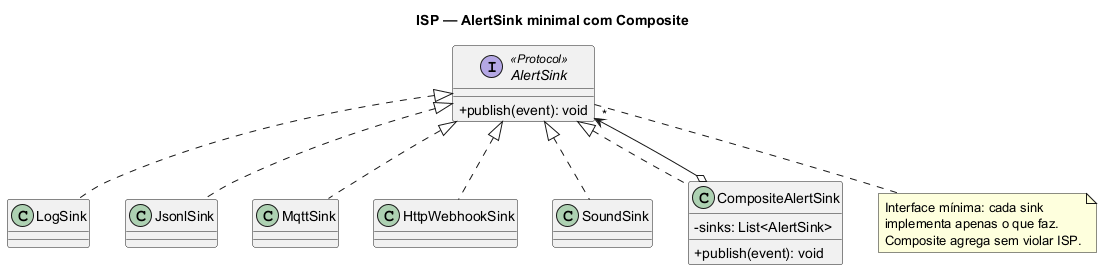

The diagram above was rendered by PlantUML. Its source (embedded in the PNG):
@startuml
title ISP — AlertSink minimal com Composite

skinparam classAttributeIconSize 0
skinparam shadowing false
skinparam defaultFontName "Helvetica"

interface AlertSink <<Protocol>> {
  +publish(event): void
}

class LogSink
class JsonlSink
class MqttSink
class HttpWebhookSink
class SoundSink
class CompositeAlertSink {
  -sinks: List<AlertSink>
  +publish(event): void
}

AlertSink <|.. LogSink
AlertSink <|.. JsonlSink
AlertSink <|.. MqttSink
AlertSink <|.. HttpWebhookSink
AlertSink <|.. SoundSink
AlertSink <|.. CompositeAlertSink

CompositeAlertSink o--> "*" AlertSink

note bottom of AlertSink
  Interface mínima: cada sink
  implementa apenas o que faz.
  Composite agrega sem violar ISP.
end note

@enduml